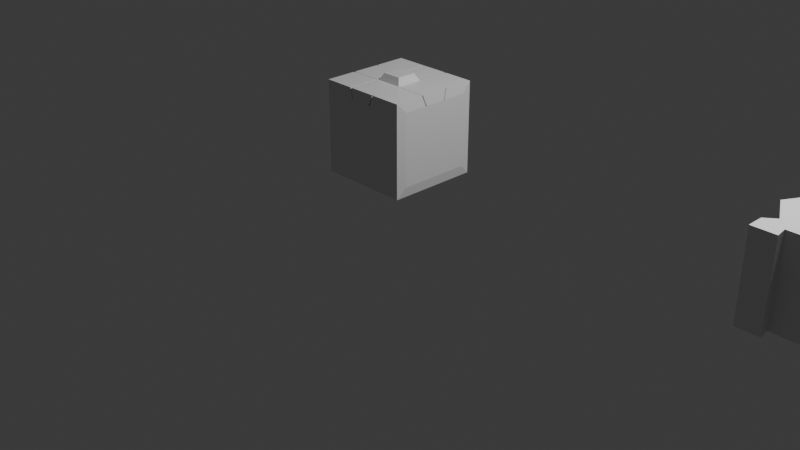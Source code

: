 # Source: Caixas.blend  (saved by Blender 4.2.66; exported with 4.5.12 LTS)
import bpy
from mathutils import Matrix  # noqa: F401  (used for matrix-valued properties, if any)

bpy.ops.wm.read_factory_settings(use_empty=True)
scene = bpy.context.scene
scene.name = 'Scene'

# ---- collections
col_collection = bpy.data.collections.new('Collection'); scene.collection.children.link(col_collection)

# ---- materials (node trees are filled in below, after node groups)
mat_material = bpy.data.materials.new('Material')
mat_material.alpha_threshold = 0.0
mat_material.use_transparent_shadow = False
mat_material.roughness = 0.5
mat_material.line_color = (0.0, 0.0, 0.0, 1.0)
mat_vidro = bpy.data.materials.new('Vidro')
mat_vidro.use_transparent_shadow = False
mat_brilhante = bpy.data.materials.new('Brilhante')
mat_brilhante.use_transparent_shadow = False
mat_azulbrilhante = bpy.data.materials.new('AzulBrilhante')
mat_azulbrilhante.use_transparent_shadow = False
mat_vermelhobrilhante = bpy.data.materials.new('VermelhoBrilhante')
mat_vermelhobrilhante.use_transparent_shadow = False

# ---- material node trees
mat_material.use_nodes = True; mat_material.node_tree.nodes.clear()
_N = mat_material.node_tree.nodes; _L = mat_material.node_tree.links
n0 = _N.new('ShaderNodeOutputMaterial'); n0.name = 'Material Output'; n0.location = (300, 300)
n1 = _N.new('ShaderNodeBsdfPrincipled'); n1.name = 'Principled BSDF'; n1.location = (10, 300)
n1.inputs[3].default_value = 1.45
_L.new(n1.outputs[0], n0.inputs[0])
n0.is_active_output = True
mat_vidro.use_nodes = True; mat_vidro.node_tree.nodes.clear()
_N = mat_vidro.node_tree.nodes; _L = mat_vidro.node_tree.links
n0 = _N.new('ShaderNodeBsdfPrincipled'); n0.name = 'Principled BSDF'; n0.location = (10, 300)
n0.inputs[3].default_value = 1.45
n1 = _N.new('ShaderNodeOutputMaterial'); n1.name = 'Material Output'; n1.location = (300, 300)
_L.new(n0.outputs[0], n1.inputs[0])
n1.is_active_output = True
mat_brilhante.use_nodes = True; mat_brilhante.node_tree.nodes.clear()
_N = mat_brilhante.node_tree.nodes; _L = mat_brilhante.node_tree.links
n0 = _N.new('ShaderNodeBsdfPrincipled'); n0.name = 'Principled BSDF'; n0.location = (10, 300)
n0.inputs[3].default_value = 1.45
n1 = _N.new('ShaderNodeOutputMaterial'); n1.name = 'Material Output'; n1.location = (300, 300)
_L.new(n0.outputs[0], n1.inputs[0])
n1.is_active_output = True
mat_azulbrilhante.use_nodes = True; mat_azulbrilhante.node_tree.nodes.clear()
_N = mat_azulbrilhante.node_tree.nodes; _L = mat_azulbrilhante.node_tree.links
n0 = _N.new('ShaderNodeBsdfPrincipled'); n0.name = 'Principled BSDF'; n0.location = (10, 300)
n0.inputs[3].default_value = 1.45
n1 = _N.new('ShaderNodeOutputMaterial'); n1.name = 'Material Output'; n1.location = (300, 300)
_L.new(n0.outputs[0], n1.inputs[0])
n1.is_active_output = True
mat_vermelhobrilhante.use_nodes = True; mat_vermelhobrilhante.node_tree.nodes.clear()
_N = mat_vermelhobrilhante.node_tree.nodes; _L = mat_vermelhobrilhante.node_tree.links
n0 = _N.new('ShaderNodeBsdfPrincipled'); n0.name = 'Principled BSDF'; n0.location = (10, 300)
n0.inputs[3].default_value = 1.45
n1 = _N.new('ShaderNodeOutputMaterial'); n1.name = 'Material Output'; n1.location = (300, 300)
_L.new(n0.outputs[0], n1.inputs[0])
n1.is_active_output = True

# ---- world
world_world = bpy.data.worlds.new('World'); scene.world = world_world
world_world.use_nodes = True; world_world.node_tree.nodes.clear()
_N = world_world.node_tree.nodes; _L = world_world.node_tree.links
n0 = _N.new('ShaderNodeOutputWorld'); n0.name = 'World Output'; n0.location = (300, 300)
n1 = _N.new('ShaderNodeBackground'); n1.name = 'Background'; n1.location = (10, 300)
n1.inputs[0].default_value = (0.05088, 0.05088, 0.05088, 1.0)
_L.new(n1.outputs[0], n0.inputs[0])
n0.is_active_output = True
world_world.color = (0.05088, 0.05088, 0.05088)
world_world.use_sun_shadow = False
world_world.sun_shadow_jitter_overblur = 0.0

# ---- cameras
cam_camera = bpy.data.cameras.new('Camera')
cam_camera.clip_end = 100.0
cam_camera.ortho_scale = 7.314

# ---- lights
light_light = bpy.data.lights.new('Light', 'POINT')
light_light.transmission_factor = 0.0
light_light.use_soft_falloff = False
light_light.energy = 1000.0
light_light.shadow_soft_size = 0.1
light_light.shadow_maximum_resolution = 0.006
light_light.use_absolute_resolution = True

# ---- meshes
me_caixafuturista = bpy.data.meshes.new('CaixaFuturista')
me_caixafuturista.from_pydata([(0.4763, 0.4763, 0.4763), (0.4763, 0.4763, -0.4763), (0.4763, -0.4763, 0.4763), (0.4763, -0.4763, -0.4763), (-0.4763, 0.4763, 0.4763), (-0.4763, 0.4763, -0.4763), (-0.4763, -0.4763, 0.4763), (-0.4763, -0.4763, -0.4763), (0.3739, -0.4907, -0.3739), (-0.3739, -0.4907, 0.3739), (-0.3739, -0.4907, -0.3739), (-0.4907, -0.3739, -0.3739), (-0.4907, -0.3739, 0.3739), (-0.4907, 0.3739, -0.3739), (0.4907, 0.3739, -0.3739), (0.4907, 0.3739, 0.3739), (0.4907, -0.3739, -0.3739), (-0.3739, 0.4907, -0.3739), (0.3739, 0.4907, -0.3739), (0.3741, -0.3717, -0.3739), (0.3744, -0.3712, 0.3739), (-0.3749, -0.3712, 0.3739), (-0.3739, -0.3717, -0.3739), (-0.3749, 0.3738, 0.3739), (-0.3739, 0.3738, -0.3739), (0.3741, 0.3738, -0.3739), (0.375, 0.3739, 0.3739), (0.3739, 0.3737, 0.3739), (-0.2624, -0.2675, -0.4291), (-0.2624, -0.2675, 0.3905), (-0.2624, 0.2586, -0.4291), (-0.2624, 0.2586, 0.3905), (0.2637, -0.2675, -0.4291), (0.2637, -0.2675, 0.3905), (0.2637, 0.2586, -0.4291), (0.2637, 0.2586, 0.3905), (-0.1371, -0.2996, -0.119), (-0.1371, -0.2996, 0.1333), (-0.1371, -0.2354, -0.119), (-0.1371, -0.2354, 0.1333), (0.1417, -0.2996, -0.119), (0.1417, -0.2996, 0.1333), (0.1417, -0.2354, -0.119), (0.1417, -0.2354, 0.1333), (0.3124, -0.1391, -0.119), (0.3124, -0.1391, 0.1333), (0.2482, -0.1391, -0.119), (0.2482, -0.1391, 0.1333), (0.3124, 0.1397, -0.119), (0.3124, 0.1397, 0.1333), (0.2482, 0.1397, -0.119), (0.2482, 0.1397, 0.1333), (-0.2391, -0.1391, -0.119), (-0.2391, -0.1391, 0.1333), (-0.3032, -0.1391, -0.119), (-0.3032, -0.1391, 0.1333), (-0.2391, 0.1397, -0.119), (-0.2391, 0.1397, 0.1333), (-0.3032, 0.1397, -0.119), (-0.3032, 0.1397, 0.1333), (-0.1371, 0.2326, -0.119), (-0.1371, 0.2326, 0.1333), (-0.1371, 0.2968, -0.119), (-0.1371, 0.2968, 0.1333), (0.1417, 0.2326, -0.119), (0.1417, 0.2326, 0.1333), (0.1417, 0.2968, -0.119), (0.1417, 0.2968, 0.1333), (0.3739, -0.4907, 0.3739), (-0.4907, 0.3739, 0.3739), (0.4907, -0.3739, 0.3739), (-0.3739, 0.4907, 0.3739), (0.3739, 0.4907, 0.3739), (0.4763, 0.1588, 0.4763), (0.4763, -0.1588, 0.4763), (-0.4763, -0.1588, 0.4763), (-0.4763, 0.1588, 0.4763), (-0.4907, 0.1246, 0.3739), (-0.4907, -0.1246, 0.3739), (0.4907, -0.1246, 0.3739), (0.4907, 0.1246, 0.3739), (0.3746, -0.1228, 0.3739), (0.3748, 0.1255, 0.3739), (-0.3749, 0.1255, 0.3739), (-0.3749, -0.1229, 0.3739), (0.1588, -0.4763, 0.4763), (-0.1588, -0.4763, 0.4763), (-0.1588, 0.4763, 0.4763), (0.1588, 0.4763, 0.4763), (-0.1246, -0.4907, 0.3739), (0.1246, -0.4907, 0.3739), (0.1246, 0.4907, 0.3739), (-0.1246, 0.4907, 0.3739), (-0.1251, -0.3712, 0.3739), (0.1247, -0.3712, 0.3739), (0.1243, 0.3737, 0.3739), (-0.1253, 0.3737, 0.3739), (-0.1251, -0.1228, 0.3739), (0.1248, -0.1228, 0.3739), (-0.125, 0.1255, 0.3739), (0.1249, 0.1255, 0.3739), (-0.1588, 0.1588, 0.4763), (0.1588, 0.1588, 0.4763), (-0.1588, -0.1588, 0.4763), (0.1588, -0.1588, 0.4763), (0.143, -0.4763, 0.4763), (0.143, 0.4763, 0.4763), (0.1123, -0.4907, 0.3739), (0.1123, 0.4907, 0.3739), (0.1123, -0.3712, 0.3739), (0.1119, 0.3737, 0.3739), (0.1124, -0.1228, 0.3739), (0.1125, 0.1255, 0.3739), (0.143, 0.1588, 0.4763), (0.143, -0.1588, 0.4763), (-0.1424, -0.4763, 0.4763), (-0.1118, 0.4907, 0.3739), (-0.1124, 0.3737, 0.3739), (-0.1424, 0.4763, 0.4763), (-0.1118, -0.4907, 0.3739), (-0.1122, -0.3712, 0.3739), (-0.1122, -0.1228, 0.3739), (-0.1121, 0.1255, 0.3739), (-0.1424, 0.1588, 0.4763), (-0.1424, -0.1588, 0.4763), (0.4763, 0.1427, 0.4763), (-0.4763, 0.1427, 0.4763), (-0.4907, 0.112, 0.3739), (0.4907, 0.112, 0.3739), (0.3748, 0.113, 0.3739), (-0.3749, 0.1129, 0.3739), (0.1588, 0.1427, 0.4763), (-0.1588, 0.1427, 0.4763), (-0.125, 0.1129, 0.3739), (0.1249, 0.1129, 0.3739), (0.1125, 0.1129, 0.3739), (0.137, 0.1367, 0.4763), (-0.1121, 0.1129, 0.3739), (-0.1363, 0.1367, 0.4763), (0.4763, -0.1419, 0.4763), (-0.4907, -0.1114, 0.3739), (-0.3749, -0.1097, 0.3739), (0.1588, -0.1419, 0.4763), (-0.1588, -0.1419, 0.4763), (-0.1251, -0.1097, 0.3739), (0.1248, -0.1097, 0.3739), (0.1124, -0.1097, 0.3739), (0.137, -0.1359, 0.4763), (-0.1122, -0.1097, 0.3739), (-0.1363, -0.1359, 0.4763), (-0.4763, -0.1419, 0.4763), (0.4907, -0.1114, 0.3739), (0.3746, -0.1096, 0.3739), (0.46, -0.1371, 0.4745), (0.46, -0.1533, 0.4745), (-0.46, 0.1378, 0.4745), (-0.46, 0.1533, 0.4745), (-0.4739, -0.1076, 0.3756), (-0.4739, -0.1204, 0.3756), (0.4739, 0.1082, 0.3756), (0.4739, 0.1204, 0.3756), (0.362, 0.1091, 0.3756), (0.362, 0.1212, 0.3756), (-0.3621, -0.1059, 0.3756), (-0.3621, -0.1186, 0.3756), (0.1205, -0.1186, 0.3756), (0.3618, -0.1186, 0.3756), (0.1206, 0.1212, 0.3756), (0.4739, -0.1204, 0.3756), (-0.3621, 0.1212, 0.3756), (-0.4739, 0.1204, 0.3756), (0.46, 0.1533, 0.4745), (-0.46, -0.1533, 0.4745), (0.1533, 0.1533, 0.4745), (0.1533, -0.1533, 0.4745), (-0.1375, -0.46, 0.4745), (-0.1533, -0.46, 0.4745), (0.1381, 0.46, 0.4745), (0.1533, 0.46, 0.4745), (0.1084, -0.4739, 0.3756), (0.1204, -0.4739, 0.3756), (-0.1079, 0.4739, 0.3756), (-0.1204, 0.4739, 0.3756), (0.1084, -0.3585, 0.3756), (0.1204, -0.3585, 0.3756), (-0.1086, 0.3609, 0.3756), (-0.121, 0.3609, 0.3756), (-0.1208, -0.1186, 0.3756), (0.1085, -0.1186, 0.3756), (-0.1207, 0.1212, 0.3756), (0.1087, 0.1212, 0.3756), (-0.1533, 0.1533, 0.4745), (0.1381, 0.1533, 0.4745), (-0.1533, -0.1533, 0.4745), (0.1381, -0.1533, 0.4745), (0.1533, -0.1371, 0.4745), (-0.1533, -0.1371, 0.4745), (-0.1533, 0.46, 0.4745), (-0.1208, -0.1059, 0.3756), (0.1205, -0.1059, 0.3756), (-0.1208, -0.3585, 0.3756), (0.12, 0.3609, 0.3756), (0.1204, 0.4739, 0.3756), (-0.1204, -0.4739, 0.3756), (0.1533, -0.46, 0.4745), (0.1381, -0.46, 0.4745), (0.1084, 0.4739, 0.3756), (0.1081, 0.3609, 0.3756), (-0.1083, -0.1186, 0.3756), (-0.1083, 0.1212, 0.3756), (-0.1375, 0.1533, 0.4745), (-0.1375, -0.1533, 0.4745), (0.1086, -0.1059, 0.3756), (0.1381, -0.1371, 0.4745), (-0.1375, 0.46, 0.4745), (-0.1079, -0.4739, 0.3756), (-0.1084, -0.3585, 0.3756), (-0.1083, -0.1059, 0.3756), (-0.1375, -0.1371, 0.4745), (0.46, 0.1378, 0.4745), (-0.4739, 0.1082, 0.3756), (-0.3621, 0.109, 0.3756), (0.1533, 0.1378, 0.4745), (-0.1533, 0.1378, 0.4745), (-0.1207, 0.109, 0.3756), (0.1206, 0.1091, 0.3756), (0.1087, 0.1091, 0.3756), (0.1381, 0.1378, 0.4745), (-0.1083, 0.109, 0.3756), (-0.1375, 0.1378, 0.4745), (-0.46, -0.1371, 0.4745), (0.4739, -0.1076, 0.3756), (0.3618, -0.1059, 0.3756), (-0.09968, 0.1001, 0.546), (0.1003, 0.1001, 0.546), (0.1003, -0.09934, 0.546), (-0.09968, -0.09934, 0.546)], [], [(103, 75, 6, 86), (5, 1, 3, 7), (2, 68, 8, 3), (85, 90, 68, 2), (7, 10, 9, 6), (3, 8, 10, 7), (6, 12, 11, 7), (75, 78, 12, 6), (5, 13, 69, 4), (7, 11, 13, 5), (0, 15, 14, 1), (73, 80, 15, 0), (3, 16, 70, 2), (1, 14, 16, 3), (4, 71, 17, 5), (87, 92, 71, 4), (1, 18, 72, 0), (5, 17, 18, 1), (68, 20, 19, 8), (90, 94, 20, 68), (10, 22, 21, 9), (8, 19, 22, 10), (12, 21, 22, 11), (78, 84, 21, 12), (13, 24, 23, 69), (11, 22, 24, 13), (15, 26, 25, 14), (80, 82, 26, 15), (19, 25, 24, 22), (14, 25, 19, 16), (71, 23, 24, 17), (92, 96, 23, 71), (18, 25, 27, 72), (17, 24, 25, 18), (16, 19, 20, 70), (100, 95, 27, 26, 82), (28, 29, 31, 30), (30, 31, 35, 34), (34, 35, 33, 32), (32, 33, 29, 28), (30, 34, 32, 28), (35, 31, 29, 33), (36, 37, 39, 38), (38, 39, 43, 42), (42, 43, 41, 40), (40, 41, 37, 36), (38, 42, 40, 36), (43, 39, 37, 41), (44, 45, 47, 46), (46, 47, 51, 50), (50, 51, 49, 48), (48, 49, 45, 44), (46, 50, 48, 44), (51, 47, 45, 49), (52, 53, 55, 54), (54, 55, 59, 58), (58, 59, 57, 56), (56, 57, 53, 52), (54, 58, 56, 52), (59, 55, 53, 57), (60, 61, 63, 62), (62, 63, 67, 66), (66, 67, 65, 64), (64, 65, 61, 60), (62, 66, 64, 60), (67, 63, 61, 65), (17, 71, 72, 18), (8, 68, 9, 10), (14, 15, 70, 16), (11, 12, 69, 13), (94, 98, 81, 20), (87, 101, 191, 197), (70, 20, 81, 79), (124, 114, 194, 211), (69, 23, 83, 77), (115, 124, 211, 175), (2, 70, 79, 74), (131, 125, 219, 222), (4, 69, 77, 76), (76, 77, 170, 156), (87, 4, 76, 101), (148, 146, 212, 217), (102, 88, 178, 173), (113, 123, 210, 192), (0, 88, 102, 73), (119, 115, 175, 215), (80, 73, 171, 160), (122, 112, 190, 209), (21, 84, 97, 93), (120, 119, 215, 216), (83, 23, 96, 99), (133, 130, 221, 224), (72, 27, 95, 91), (74, 79, 168, 154), (9, 21, 93, 89), (141, 144, 198, 163), (0, 72, 91, 88), (111, 121, 208, 188), (6, 9, 89, 86), (117, 122, 209, 185), (74, 104, 85, 2), (84, 78, 158, 164), (151, 139, 153, 231), (115, 119, 107, 105), (121, 120, 216, 208), (119, 120, 109, 107), (135, 137, 228, 226), (122, 117, 110, 112), (120, 121, 111, 109), (77, 83, 169, 170), (152, 151, 231, 232), (75, 103, 193, 172), (82, 80, 160, 162), (145, 152, 232, 199), (79, 81, 166, 168), (101, 76, 156, 191), (138, 136, 227, 229), (114, 124, 115, 105), (106, 108, 116, 118), (108, 110, 117, 116), (106, 118, 123, 113), (100, 82, 162, 167), (81, 98, 165, 166), (83, 99, 189, 169), (149, 138, 229, 218), (148, 137, 135, 146), (103, 86, 176, 193), (141, 130, 133, 144), (137, 148, 217, 228), (97, 84, 164, 187), (85, 104, 174, 204), (136, 147, 213, 227), (139, 151, 128, 125), (90, 85, 204, 180), (151, 152, 129, 128), (145, 134, 129, 152), (146, 135, 226, 212), (86, 89, 203, 176), (134, 145, 199, 225), (92, 87, 197, 182), (144, 133, 224, 198), (88, 91, 202, 178), (132, 143, 196, 223), (138, 149, 236, 233), (94, 90, 180, 184), (142, 131, 222, 195), (125, 131, 142, 139), (132, 126, 150, 143), (126, 127, 140, 150), (127, 130, 141, 140), (225, 167, 162, 161), (159, 161, 162, 160), (157, 163, 164, 158), (219, 159, 160, 171), (230, 157, 158, 172), (196, 230, 172, 193), (153, 195, 174, 154), (218, 196, 193, 211), (214, 197, 191, 210), (221, 169, 189, 224), (226, 190, 167, 225), (183, 188, 165, 184), (190, 207, 201, 167), (181, 185, 186, 182), (179, 183, 184, 180), (214, 181, 182, 197), (205, 179, 180, 204), (211, 193, 176, 175), (174, 194, 205, 204), (178, 202, 206, 177), (202, 201, 207, 206), (228, 209, 190, 226), (178, 177, 192, 173), (195, 213, 194, 174), (224, 189, 209, 228), (200, 187, 208, 216), (189, 186, 185, 209), (203, 200, 216, 215), (176, 203, 215, 175), (213, 218, 211, 194), (192, 210, 229, 227), (198, 224, 228, 217), (173, 192, 227, 222), (212, 226, 225, 199), (210, 191, 223, 229), (171, 173, 222, 219), (191, 156, 155, 223), (156, 170, 220, 155), (170, 169, 221, 220), (165, 199, 232, 166), (168, 166, 232, 231), (154, 168, 231, 153), (164, 163, 198, 187), (188, 212, 199, 165), (208, 217, 212, 188), (187, 198, 217, 208), (222, 227, 213, 195), (229, 223, 196, 218), (78, 75, 172, 158), (126, 132, 223, 155), (118, 116, 181, 214), (114, 105, 205, 194), (147, 149, 218, 213), (73, 102, 173, 171), (127, 126, 155, 220), (116, 117, 185, 181), (105, 107, 179, 205), (104, 74, 154, 174), (125, 128, 159, 219), (123, 118, 214, 210), (108, 106, 177, 206), (93, 97, 187, 200), (130, 127, 220, 221), (107, 109, 183, 179), (98, 94, 184, 165), (139, 142, 195, 153), (128, 129, 161, 159), (110, 108, 206, 207), (99, 96, 186, 189), (143, 150, 230, 196), (129, 134, 225, 161), (112, 110, 207, 190), (95, 100, 167, 201), (150, 140, 157, 230), (109, 111, 188, 183), (91, 95, 201, 202), (140, 141, 163, 157), (96, 92, 182, 186), (106, 113, 192, 177), (89, 93, 200, 203), (234, 233, 236, 235), (149, 147, 235, 236), (136, 138, 233, 234), (147, 136, 234, 235)])
me_caixafuturista.polygons.foreach_set('material_index', [0, 0, 0, 0, 0, 0, 0, 0, 0, 0, 0, 0, 0, 0, 0, 0, 0, 0, 0, 0, 0, 0, 0, 0, 0, 0, 0, 0, 0, 0, 0, 0, 0, 0, 0, 0, 2, 2, 2, 2, 0, 0, 0, 0, 0, 0, 0, 0, 0, 0, 0, 0, 0, 0, 0, 0, 0, 0, 0, 0, 0, 0, 0, 0, 0, 0, 1, 1, 1, 1, 0, 0, 0, 0, 0, 0, 0, 0, 0, 0, 0, 0, 0, 0, 0, 0, 0, 0, 0, 0, 0, 0, 0, 0, 0, 0, 0, 0, 0, 0, 0, 0, 0, 0, 0, 0, 0, 0, 0, 0, 0, 0, 0, 0, 0, 0, 0, 0, 0, 0, 0, 0, 0, 0, 0, 0, 0, 0, 0, 0, 0, 0, 0, 0, 0, 0, 0, 0, 0, 0, 0, 0, 0, 0, 0, 0, 0, 0, 0, 0, 0, 0, 0, 0, 0, 0, 0, 0, 0, 0, 0, 0, 0, 0, 0, 0, 0, 0, 0, 0, 0, 0, 0, 0, 0, 0, 0, 0, 0, 0, 0, 0, 0, 0, 0, 0, 0, 0, 0, 0, 0, 0, 0, 0, 0, 0, 0, 0, 0, 0, 0, 0, 0, 0, 0, 0, 0, 0, 0, 0, 0, 0, 0, 0, 0, 0, 0, 0, 0, 0, 0, 0, 0, 0, 0, 0, 0, 0, 0, 0, 0, 0, 0, 0])
_uv = me_caixafuturista.uv_layers.new(name='UVMap')
_uv.uv.foreach_set('vector', [0.7917, 0.6667, 0.875, 0.6667, 0.875, 0.75, 0.7917, 0.75, 0.125, 0.5, 0.375, 0.5, 0.375, 0.75, 0.125, 0.75, 0.625, 0.75, 0.625, 0.75, 0.375, 0.75, 0.375, 0.75, 0.625, 0.8333, 0.625, 0.8333, 0.625, 0.75, 0.625, 0.75, 0.375, 1.0, 0.375, 1.0, 0.625, 1.0, 0.625, 1.0, 0.375, 0.75, 0.375, 0.75, 0.375, 1.0, 0.375, 1.0, 0.625, 0.0, 0.625, 0.0, 0.375, 0.0, 0.375, 0.0, 0.625, 0.08333, 0.625, 0.08333, 0.625, 0.0, 0.625, 0.0, 0.375, 0.25, 0.375, 0.25, 0.625, 0.25, 0.625, 0.25, 0.375, 0.0, 0.375, 0.0, 0.375, 0.25, 0.375, 0.25, 0.625, 0.5, 0.625, 0.5, 0.375, 0.5, 0.375, 0.5, 0.625, 0.5833, 0.625, 0.5833, 0.625, 0.5, 0.625, 0.5, 0.375, 0.75, 0.375, 0.75, 0.625, 0.75, 0.625, 0.75, 0.375, 0.5, 0.375, 0.5, 0.375, 0.75, 0.375, 0.75, 0.625, 0.25, 0.625, 0.25, 0.375, 0.25, 0.375, 0.25, 0.625, 0.3333, 0.625, 0.3333, 0.625, 0.25, 0.625, 0.25, 0.375, 0.5, 0.375, 0.5, 0.625, 0.5, 0.625, 0.5, 0.375, 0.25, 0.375, 0.25, 0.375, 0.5, 0.375, 0.5, 0.625, 0.75, 0.625, 0.75, 0.375, 0.75, 0.375, 0.75, 0.625, 0.8333, 0.625, 0.8333, 0.625, 0.75, 0.625, 0.75, 0.375, 1.0, 0.375, 1.0, 0.625, 1.0, 0.625, 1.0, 0.375, 0.75, 0.375, 0.75, 0.375, 1.0, 0.375, 1.0, 0.625, 0.0, 0.625, 0.0, 0.375, 0.0, 0.375, 0.0, 0.625, 0.08333, 0.625, 0.08333, 0.625, 0.0, 0.625, 0.0, 0.375, 0.25, 0.375, 0.25, 0.625, 0.25, 0.625, 0.25, 0.375, 0.0, 0.375, 0.0, 0.375, 0.25, 0.375, 0.25, 0.625, 0.5, 0.625, 0.5, 0.375, 0.5, 0.375, 0.5, 0.625, 0.5833, 0.625, 0.5833, 0.625, 0.5, 0.625, 0.5, 0.375, 0.75, 0.375, 0.5, 0.375, 0.25, 0.375, 0.0, 0.375, 0.5, 0.375, 0.5, 0.375, 0.75, 0.375, 0.75, 0.625, 0.25, 0.625, 0.25, 0.375, 0.25, 0.375, 0.25, 0.625, 0.3333, 0.625, 0.3333, 0.625, 0.25, 0.625, 0.25, 0.375, 0.5, 0.375, 0.5, 0.625, 0.5, 0.625, 0.5, 0.375, 0.25, 0.375, 0.25, 0.375, 0.5, 0.375, 0.5, 0.375, 0.75, 0.375, 0.75, 0.625, 0.75, 0.625, 0.75, 0.625, 0.4444, 0.625, 0.4167, 0.625, 0.5, 0.625, 0.5, 0.625, 0.5833, 0.375, 0.0, 0.625, 0.0, 0.625, 0.25, 0.375, 0.25, 0.375, 0.25, 0.625, 0.25, 0.625, 0.5, 0.375, 0.5, 0.375, 0.5, 0.625, 0.5, 0.625, 0.75, 0.375, 0.75, 0.375, 0.75, 0.625, 0.75, 0.625, 1.0, 0.375, 1.0, 0.125, 0.5, 0.375, 0.5, 0.375, 0.75, 0.125, 0.75, 0.625, 0.5, 0.875, 0.5, 0.875, 0.75, 0.625, 0.75, 0.375, 0.0, 0.625, 0.0, 0.625, 0.25, 0.375, 0.25, 0.375, 0.25, 0.625, 0.25, 0.625, 0.5, 0.375, 0.5, 0.375, 0.5, 0.625, 0.5, 0.625, 0.75, 0.375, 0.75, 0.375, 0.75, 0.625, 0.75, 0.625, 1.0, 0.375, 1.0, 0.125, 0.5, 0.375, 0.5, 0.375, 0.75, 0.125, 0.75, 0.625, 0.5, 0.875, 0.5, 0.875, 0.75, 0.625, 0.75, 0.375, 0.0, 0.625, 0.0, 0.625, 0.25, 0.375, 0.25, 0.375, 0.25, 0.625, 0.25, 0.625, 0.5, 0.375, 0.5, 0.375, 0.5, 0.625, 0.5, 0.625, 0.75, 0.375, 0.75, 0.375, 0.75, 0.625, 0.75, 0.625, 1.0, 0.375, 1.0, 0.125, 0.5, 0.375, 0.5, 0.375, 0.75, 0.125, 0.75, 0.625, 0.5, 0.875, 0.5, 0.875, 0.75, 0.625, 0.75, 0.375, 0.0, 0.625, 0.0, 0.625, 0.25, 0.375, 0.25, 0.375, 0.25, 0.625, 0.25, 0.625, 0.5, 0.375, 0.5, 0.375, 0.5, 0.625, 0.5, 0.625, 0.75, 0.375, 0.75, 0.375, 0.75, 0.625, 0.75, 0.625, 1.0, 0.375, 1.0, 0.125, 0.5, 0.375, 0.5, 0.375, 0.75, 0.125, 0.75, 0.625, 0.5, 0.875, 0.5, 0.875, 0.75, 0.625, 0.75, 0.375, 0.0, 0.625, 0.0, 0.625, 0.25, 0.375, 0.25, 0.375, 0.25, 0.625, 0.25, 0.625, 0.5, 0.375, 0.5, 0.375, 0.5, 0.625, 0.5, 0.625, 0.75, 0.375, 0.75, 0.375, 0.75, 0.625, 0.75, 0.625, 1.0, 0.375, 1.0, 0.125, 0.5, 0.375, 0.5, 0.375, 0.75, 0.125, 0.75, 0.625, 0.5, 0.875, 0.5, 0.875, 0.75, 0.625, 0.75, 0.375, 0.25, 0.375, 0.25, 0.375, 0.5, 0.375, 0.5, 0.375, 0.75, 0.375, 0.75, 0.375, 1.0, 0.375, 1.0, 0.375, 0.5, 0.375, 0.5, 0.375, 0.75, 0.375, 0.75, 0.375, 0.0, 0.375, 0.0, 0.375, 0.25, 0.375, 0.25, 0.625, 0.5, 0.625, 0.4722, 0.625, 0.6667, 0.625, 0.75, 0.7917, 0.5, 0.7917, 0.5833, 0.7917, 0.5833, 0.7917, 0.5, 0.625, 0.75, 0.625, 0.75, 0.625, 0.6667, 0.625, 0.6667, 0.7874, 0.6667, 0.7125, 0.6667, 0.7125, 0.6667, 0.7874, 0.6667, 0.625, 0.25, 0.625, 0.25, 0.625, 0.1667, 0.625, 0.1667, 0.7874, 0.75, 0.7874, 0.6667, 0.7874, 0.6667, 0.7874, 0.75, 0.625, 0.75, 0.625, 0.75, 0.625, 0.6667, 0.625, 0.6667, 0.7083, 0.5876, 0.625, 0.5876, 0.625, 0.5876, 0.7083, 0.5876, 0.625, 0.25, 0.625, 0.25, 0.625, 0.1667, 0.625, 0.1667, 0.625, 0.1667, 0.625, 0.1667, 0.625, 0.1667, 0.625, 0.1667, 0.7917, 0.5, 0.875, 0.5, 0.875, 0.5833, 0.7917, 0.5833, 0.625, 0.2891, 0.625, 0.4613, 0.625, 0.4613, 0.625, 0.2891, 0.7083, 0.5833, 0.7083, 0.5, 0.7083, 0.5, 0.7083, 0.5833, 0.7125, 0.5833, 0.7874, 0.5833, 0.7874, 0.5833, 0.7125, 0.5833, 0.625, 0.5, 0.7083, 0.5, 0.7083, 0.5833, 0.625, 0.5833, 0.625, 0.9124, 0.625, 0.9124, 0.625, 0.9124, 0.625, 0.9124, 0.625, 0.5833, 0.625, 0.5833, 0.625, 0.5833, 0.625, 0.5833, 0.625, 0.3127, 0.625, 0.4376, 0.625, 0.4376, 0.625, 0.3127, 0.625, 0.0, 0.625, 0.08333, 0.625, 0.2778, 0.625, 0.25, 0.625, 0.9124, 0.625, 0.9124, 0.625, 0.9124, 0.625, 0.9124, 0.625, 0.1667, 0.625, 0.25, 0.625, 0.3333, 0.625, 0.3056, 0.625, 0.3041, 0.625, 0.1624, 0.625, 0.1624, 0.625, 0.3041, 0.625, 0.5, 0.625, 0.5, 0.625, 0.4167, 0.625, 0.4167, 0.625, 0.6667, 0.625, 0.6667, 0.625, 0.6667, 0.625, 0.6667, 0.625, 1.0, 0.625, 1.0, 0.625, 0.9167, 0.625, 0.9167, 0.625, 0.08775, 0.625, 0.2793, 0.625, 0.2793, 0.625, 0.08775, 0.625, 0.5, 0.625, 0.5, 0.625, 0.4167, 0.625, 0.4167, 0.625, 0.4626, 0.625, 0.2878, 0.625, 0.2878, 0.625, 0.4626, 0.625, 1.0, 0.625, 1.0, 0.625, 0.9167, 0.625, 0.9167, 0.625, 0.3376, 0.625, 0.3127, 0.625, 0.3127, 0.625, 0.3376, 0.625, 0.6667, 0.7083, 0.6667, 0.7083, 0.75, 0.625, 0.75, 0.625, 0.08333, 0.625, 0.08333, 0.625, 0.08333, 0.625, 0.08333, 0.625, 0.6622, 0.625, 0.6622, 0.625, 0.6622, 0.625, 0.6622, 0.625, 0.9124, 0.625, 0.9124, 0.625, 0.8375, 0.625, 0.8375, 0.625, 0.2878, 0.625, 0.2629, 0.625, 0.2629, 0.625, 0.2878, 0.625, 0.9124, 0.625, 0.9124, 0.625, 0.8375, 0.625, 0.8375, 0.625, 0.4388, 0.625, 0.3115, 0.625, 0.3115, 0.625, 0.4388, 0.625, 0.3127, 0.625, 0.3376, 0.625, 0.4125, 0.625, 0.4376, 0.625, 0.2629, 0.625, 0.2878, 0.625, 0.4626, 0.625, 0.4876, 0.625, 0.1667, 0.625, 0.1667, 0.625, 0.1667, 0.625, 0.1667, 0.625, 0.6622, 0.625, 0.6622, 0.625, 0.6622, 0.625, 0.6622, 0.875, 0.6667, 0.7917, 0.6667, 0.7917, 0.6667, 0.875, 0.6667, 0.625, 0.5833, 0.625, 0.5833, 0.625, 0.5833, 0.625, 0.5833, 0.625, 0.4707, 0.625, 0.6622, 0.625, 0.6622, 0.625, 0.4707, 0.625, 0.6667, 0.625, 0.6667, 0.625, 0.6667, 0.625, 0.6667, 0.7917, 0.5833, 0.875, 0.5833, 0.875, 0.5833, 0.7917, 0.5833, 0.7874, 0.5876, 0.7125, 0.5876, 0.7125, 0.5876, 0.7874, 0.5876, 0.7125, 0.6667, 0.7874, 0.6667, 0.7874, 0.75, 0.7125, 0.75, 0.625, 0.4125, 0.625, 0.4125, 0.625, 0.3376, 0.625, 0.3376, 0.625, 0.4125, 0.625, 0.4125, 0.625, 0.3376, 0.625, 0.3376, 0.7125, 0.5, 0.7874, 0.5, 0.7874, 0.5833, 0.7125, 0.5833, 0.625, 0.4444, 0.625, 0.5833, 0.625, 0.5833, 0.625, 0.4444, 0.625, 0.6667, 0.625, 0.4722, 0.625, 0.4722, 0.625, 0.6667, 0.625, 0.1667, 0.625, 0.3056, 0.625, 0.3056, 0.625, 0.1667, 0.7874, 0.6622, 0.7874, 0.5876, 0.7874, 0.5876, 0.7874, 0.6622, 0.625, 0.2891, 0.625, 0.3115, 0.625, 0.4388, 0.625, 0.4613, 0.7917, 0.6667, 0.7917, 0.75, 0.7917, 0.75, 0.7917, 0.6667, 0.625, 0.08775, 0.625, 0.1624, 0.625, 0.3041, 0.625, 0.2793, 0.625, 0.3115, 0.625, 0.2891, 0.625, 0.2891, 0.625, 0.3115, 0.625, 0.2778, 0.625, 0.08333, 0.625, 0.08333, 0.625, 0.2778, 0.7083, 0.75, 0.7083, 0.6667, 0.7083, 0.6667, 0.7083, 0.75, 0.7125, 0.5876, 0.7125, 0.6622, 0.7125, 0.6622, 0.7125, 0.5876, 0.625, 0.6622, 0.625, 0.6622, 0.625, 0.5876, 0.625, 0.5876, 0.625, 0.8333, 0.625, 0.8333, 0.625, 0.8333, 0.625, 0.8333, 0.625, 0.6622, 0.625, 0.6622, 0.625, 0.5876, 0.625, 0.5876, 0.625, 0.4707, 0.625, 0.4459, 0.625, 0.5876, 0.625, 0.6622, 0.625, 0.4613, 0.625, 0.4388, 0.625, 0.4388, 0.625, 0.4613, 0.625, 0.9167, 0.625, 0.9167, 0.625, 0.9167, 0.625, 0.9167, 0.625, 0.4459, 0.625, 0.4707, 0.625, 0.4707, 0.625, 0.4459, 0.625, 0.3333, 0.625, 0.3333, 0.625, 0.3333, 0.625, 0.3333, 0.625, 0.2793, 0.625, 0.3041, 0.625, 0.3041, 0.625, 0.2793, 0.625, 0.4167, 0.625, 0.4167, 0.625, 0.4167, 0.625, 0.4167, 0.7917, 0.5876, 0.7917, 0.6622, 0.7917, 0.6622, 0.7917, 0.5876, 0.7874, 0.5876, 0.7874, 0.6622, 0.7874, 0.6622, 0.7874, 0.5876, 0.625, 0.8333, 0.625, 0.8333, 0.625, 0.8333, 0.625, 0.8333, 0.7083, 0.6622, 0.7083, 0.5876, 0.7083, 0.5876, 0.7083, 0.6622, 0.625, 0.5876, 0.7083, 0.5876, 0.7083, 0.6622, 0.625, 0.6622, 0.7917, 0.5876, 0.875, 0.5876, 0.875, 0.6622, 0.7917, 0.6622, 0.625, 0.1624, 0.625, 0.1624, 0.625, 0.08775, 0.625, 0.08775, 0.625, 0.1624, 0.625, 0.1624, 0.625, 0.08775, 0.625, 0.08775, 0.625, 0.4459, 0.625, 0.4444, 0.625, 0.5833, 0.625, 0.5876, 0.625, 0.5876, 0.625, 0.5876, 0.625, 0.5833, 0.625, 0.5833, 0.625, 0.08775, 0.625, 0.08775, 0.625, 0.08333, 0.625, 0.08333, 0.625, 0.5876, 0.625, 0.5876, 0.625, 0.5833, 0.625, 0.5833, 0.625, 0.08775, 0.625, 0.08775, 0.625, 0.08333, 0.625, 0.08333, 0.7917, 0.6622, 0.875, 0.6622, 0.875, 0.6667, 0.7917, 0.6667, 0.625, 0.6622, 0.7083, 0.6622, 0.7083, 0.6667, 0.625, 0.6667, 0.7874, 0.6622, 0.7917, 0.6622, 0.7917, 0.6667, 0.7874, 0.6667, 0.7874, 0.5, 0.7917, 0.5, 0.7917, 0.5833, 0.7874, 0.5833, 0.625, 0.1624, 0.625, 0.1667, 0.625, 0.3056, 0.625, 0.3041, 0.625, 0.4388, 0.625, 0.4376, 0.625, 0.4444, 0.625, 0.4459, 0.625, 0.4876, 0.625, 0.4626, 0.625, 0.4722, 0.625, 0.5, 0.625, 0.4376, 0.625, 0.4125, 0.625, 0.4167, 0.625, 0.4444, 0.625, 0.3376, 0.625, 0.3376, 0.625, 0.3333, 0.625, 0.3333, 0.625, 0.8375, 0.625, 0.8375, 0.625, 0.8333, 0.625, 0.8333, 0.625, 0.3376, 0.625, 0.3376, 0.625, 0.3333, 0.625, 0.3333, 0.625, 0.8375, 0.625, 0.8375, 0.625, 0.8333, 0.625, 0.8333, 0.7874, 0.6667, 0.7917, 0.6667, 0.7917, 0.75, 0.7874, 0.75, 0.7083, 0.6667, 0.7125, 0.6667, 0.7125, 0.75, 0.7083, 0.75, 0.625, 0.4167, 0.625, 0.4167, 0.625, 0.4125, 0.625, 0.4125, 0.625, 0.4167, 0.625, 0.4167, 0.625, 0.4125, 0.625, 0.4125, 0.625, 0.3115, 0.625, 0.3127, 0.625, 0.4376, 0.625, 0.4388, 0.7083, 0.5, 0.7125, 0.5, 0.7125, 0.5833, 0.7083, 0.5833, 0.7083, 0.6622, 0.7125, 0.6622, 0.7125, 0.6667, 0.7083, 0.6667, 0.625, 0.3041, 0.625, 0.3056, 0.625, 0.3127, 0.625, 0.3115, 0.625, 0.25, 0.625, 0.2778, 0.625, 0.2878, 0.625, 0.2629, 0.625, 0.3056, 0.625, 0.3333, 0.625, 0.3376, 0.625, 0.3127, 0.625, 0.9167, 0.625, 0.9167, 0.625, 0.9124, 0.625, 0.9124, 0.625, 0.9167, 0.625, 0.9167, 0.625, 0.9124, 0.625, 0.9124, 0.7125, 0.6622, 0.7874, 0.6622, 0.7874, 0.6667, 0.7125, 0.6667, 0.7125, 0.5833, 0.7874, 0.5833, 0.7874, 0.5876, 0.7125, 0.5876, 0.625, 0.2793, 0.625, 0.3041, 0.625, 0.3115, 0.625, 0.2891, 0.7083, 0.5833, 0.7125, 0.5833, 0.7125, 0.5876, 0.7083, 0.5876, 0.625, 0.4613, 0.625, 0.4388, 0.625, 0.4459, 0.625, 0.4707, 0.7874, 0.5833, 0.7917, 0.5833, 0.7917, 0.5876, 0.7874, 0.5876, 0.625, 0.5833, 0.7083, 0.5833, 0.7083, 0.5876, 0.625, 0.5876, 0.7917, 0.5833, 0.875, 0.5833, 0.875, 0.5876, 0.7917, 0.5876, 0.625, 0.1667, 0.625, 0.1667, 0.625, 0.1624, 0.625, 0.1624, 0.625, 0.1667, 0.625, 0.1667, 0.625, 0.1624, 0.625, 0.1624, 0.625, 0.4722, 0.625, 0.4707, 0.625, 0.6622, 0.625, 0.6667, 0.625, 0.6667, 0.625, 0.6667, 0.625, 0.6622, 0.625, 0.6622, 0.625, 0.6667, 0.625, 0.6667, 0.625, 0.6622, 0.625, 0.6622, 0.625, 0.08333, 0.625, 0.08775, 0.625, 0.2793, 0.625, 0.2778, 0.625, 0.4626, 0.625, 0.4613, 0.625, 0.4707, 0.625, 0.4722, 0.625, 0.2878, 0.625, 0.2891, 0.625, 0.4613, 0.625, 0.4626, 0.625, 0.2778, 0.625, 0.2793, 0.625, 0.2891, 0.625, 0.2878, 0.7083, 0.5876, 0.7125, 0.5876, 0.7125, 0.6622, 0.7083, 0.6622, 0.7874, 0.5876, 0.7917, 0.5876, 0.7917, 0.6622, 0.7874, 0.6622, 0.625, 0.08333, 0.625, 0.08333, 0.625, 0.08333, 0.625, 0.08333, 0.875, 0.5876, 0.7917, 0.5876, 0.7917, 0.5876, 0.875, 0.5876, 0.625, 0.3376, 0.625, 0.3376, 0.625, 0.3376, 0.625, 0.3376, 0.7125, 0.6667, 0.7125, 0.75, 0.7125, 0.75, 0.7125, 0.6667, 0.7125, 0.6622, 0.7874, 0.6622, 0.7874, 0.6622, 0.7125, 0.6622, 0.625, 0.5833, 0.7083, 0.5833, 0.7083, 0.5833, 0.625, 0.5833, 0.625, 0.1624, 0.625, 0.1624, 0.625, 0.1624, 0.625, 0.1624, 0.625, 0.3376, 0.625, 0.3376, 0.625, 0.3376, 0.625, 0.3376, 0.625, 0.8375, 0.625, 0.8375, 0.625, 0.8375, 0.625, 0.8375, 0.7083, 0.6667, 0.625, 0.6667, 0.625, 0.6667, 0.7083, 0.6667, 0.625, 0.5876, 0.625, 0.5876, 0.625, 0.5876, 0.625, 0.5876, 0.7874, 0.5833, 0.7874, 0.5, 0.7874, 0.5, 0.7874, 0.5833, 0.625, 0.4125, 0.625, 0.4125, 0.625, 0.4125, 0.625, 0.4125, 0.625, 0.25, 0.625, 0.2778, 0.625, 0.2778, 0.625, 0.25, 0.625, 0.1624, 0.625, 0.1624, 0.625, 0.1624, 0.625, 0.1624, 0.625, 0.8375, 0.625, 0.8375, 0.625, 0.8375, 0.625, 0.8375, 0.625, 0.4722, 0.625, 0.5, 0.625, 0.5, 0.625, 0.4722, 0.625, 0.6622, 0.7083, 0.6622, 0.7083, 0.6622, 0.625, 0.6622, 0.625, 0.5876, 0.625, 0.5876, 0.625, 0.5876, 0.625, 0.5876, 0.625, 0.4125, 0.625, 0.4125, 0.625, 0.4125, 0.625, 0.4125, 0.625, 0.3056, 0.625, 0.3333, 0.625, 0.3333, 0.625, 0.3056, 0.7917, 0.6622, 0.875, 0.6622, 0.875, 0.6622, 0.7917, 0.6622, 0.625, 0.5876, 0.625, 0.4459, 0.625, 0.4459, 0.625, 0.5876, 0.625, 0.4376, 0.625, 0.4125, 0.625, 0.4125, 0.625, 0.4376, 0.625, 0.4167, 0.625, 0.4444, 0.625, 0.4444, 0.625, 0.4167, 0.625, 0.08775, 0.625, 0.08775, 0.625, 0.08775, 0.625, 0.08775, 0.625, 0.4876, 0.625, 0.4626, 0.625, 0.4626, 0.625, 0.4876, 0.625, 0.4167, 0.625, 0.4167, 0.625, 0.4167, 0.625, 0.4167, 0.625, 0.08775, 0.625, 0.08775, 0.625, 0.08775, 0.625, 0.08775, 0.625, 0.3333, 0.625, 0.3333, 0.625, 0.3333, 0.625, 0.3333, 0.7125, 0.5, 0.7125, 0.5833, 0.7125, 0.5833, 0.7125, 0.5, 0.625, 0.9167, 0.625, 0.9167, 0.625, 0.9167, 0.625, 0.9167, 0.7125, 0.5876, 0.7874, 0.5876, 0.7874, 0.6622, 0.7125, 0.6622, 0.7874, 0.6622, 0.7125, 0.6622, 0.7125, 0.6622, 0.7874, 0.6622, 0.7125, 0.5876, 0.7874, 0.5876, 0.7874, 0.5876, 0.7125, 0.5876, 0.7125, 0.6622, 0.7125, 0.5876, 0.7125, 0.5876, 0.7125, 0.6622])
me_caixafuturista.materials.append(mat_material)
me_caixafuturista.materials.append(mat_vidro)
me_caixafuturista.materials.append(mat_brilhante)
me_caixafuturista.materials.append(None)
me_caixafuturista.use_mirror_vertex_groups = False
me_caixafuturista.update()
me_bau = bpy.data.meshes.new('Bau')
me_bau.from_pydata([(0.8158, -0.417, 0.417), (0.8158, 0.417, -0.417), (0.8158, -0.417, -0.417), (0.8158, 0.417, 0.417), (0.9277, -0.417, -0.417), (0.9277, -0.417, 0.417), (0.9277, 0.417, -0.417), (0.9277, 0.417, 0.417), (0.0, 0.417, -0.417), (0.0, 0.417, 0.417), (0.0, -0.417, -0.417), (0.0, -0.417, 0.417), (0.8158, 0.2905, -0.417), (0.8158, -0.2905, -0.417), (0.8158, 0.2905, 0.417), (0.8158, -0.2905, 0.417), (0.9277, -0.2905, -0.417), (0.9277, 0.2905, -0.417), (0.9277, 0.2905, 0.417), (0.9277, -0.2905, 0.417), (0.0, 0.2905, 0.417), (0.0, -0.2905, 0.417), (0.0, 0.2905, -0.417), (0.0, -0.2905, -0.417), (0.9753, 0.0, -0.417), (0.9753, 0.0, 0.417), (1.087, 0.0, -0.417), (1.087, 0.0, 0.417), (0.0, 0.0, -0.417), (0.8, 0.534, 0.417), (0.8, 0.534, -0.417), (0.8, -0.534, 0.417), (0.8, -0.534, -0.417), (1.028, -0.534, 0.417), (1.028, 0.534, 0.417), (1.028, 0.534, -0.417), (1.028, 0.3721, -0.417), (1.028, -0.3721, 0.417), (1.028, -0.534, -0.417), (1.028, -0.3721, -0.417), (1.028, 0.3721, 0.417), (0.2251, -0.417, 0.1278), (0.2251, -0.417, -0.1278), (0.0, -0.417, -0.1278), (0.0, -0.417, 0.1799), (0.4079, 0.417, -0.417), (0.4079, -0.417, -0.417), (0.4079, 0.417, 0.417), (0.4079, -0.417, 0.417), (0.4079, 0.2905, 0.417), (0.4079, -0.2905, 0.417), (0.4079, 0.2905, -0.417), (0.4079, -0.2905, -0.417), (0.4876, 0.0, -0.417), (0.1125, -0.417, -0.1278), (0.1125, -0.417, 0.1772), (0.2251, -0.3665, 0.1278), (0.2251, -0.3665, -0.1278), (0.1125, -0.3665, -0.1278), (0.1125, -0.3665, 0.1772), (0.0, -0.3665, 0.1799), (0.0, -0.3665, -0.1278), (0.177, -0.3665, 0.08431), (0.177, -0.3665, -0.06205), (0.1125, -0.3665, -0.06205), (0.1125, -0.3665, 0.1126), (0.0, -0.3665, 0.1141), (0.0, -0.3665, -0.06205), (0.1642, -0.3896, 0.07585), (0.1642, -0.3896, -0.04926), (0.1091, -0.3896, -0.04926), (0.1091, -0.3896, 0.1), (0.0, -0.3896, 0.1014), (0.0, -0.3896, -0.04926), (0.5204, -0.417, 0.2724), (0.5204, -0.417, -0.2724), (0.4606, -0.2905, 0.417), (0.5692, -0.417, 0.417), (0.5534, -0.417, -0.3001), (0.5534, -0.417, 0.3001), (0.6519, -0.2905, 0.417), (0.6082, 0.0, 0.417), (0.6452, 0.0, 0.417), (0.4606, 0.2905, 0.417), (0.6519, 0.2905, 0.417), (0.6228, -0.417, 0.417), (0.5098, 0.417, -0.417), (0.5487, 0.417, -0.417), (0.6058, 0.417, 0.417), (0.6519, 0.417, 0.417), (0.5113, 0.2905, -0.417), (0.5148, 0.0, -0.417), (0.5182, -0.2905, -0.417), (0.5197, -0.417, -0.417), (0.5608, 0.2905, -0.417), (0.5502, 0.0, -0.417), (0.5527, -0.2905, -0.417), (0.5584, -0.417, -0.417), (0.5551, -0.3914, 0.2817), (0.5241, -0.3914, 0.2557), (0.5551, -0.3914, -0.2817), (0.5241, -0.3914, -0.2557), (0.6203, -0.3914, 0.3914), (0.5699, -0.3914, 0.3914), (0.6099, -0.2727, 0.3914), (0.6476, -0.2727, 0.3914), (0.6065, 0.0, 0.3914), (0.6412, 0.0, 0.3914), (0.6099, 0.2727, 0.3914), (0.6476, 0.2727, 0.3914), (0.5507, 0.3914, -0.3914), (0.5142, 0.3914, -0.3914), (0.6043, 0.3914, 0.3914), (0.6476, 0.3914, 0.3914), (0.562, 0.2727, -0.3914), (0.5156, 0.2727, -0.3914), (0.552, 0.0, -0.3914), (0.5188, 0.0, -0.3914), (0.5544, -0.2727, -0.3914), (0.5221, -0.2727, -0.3914), (0.5235, -0.3914, -0.3914), (0.5598, -0.3914, -0.3914), (0.0, -0.4449, 0.2935), (0.0, -0.4449, 0.3485), (0.0, -0.3877, 0.2935), (0.0, -0.3877, 0.3485), (0.3559, -0.4449, 0.1953), (0.3212, -0.4441, 0.2901), (0.3559, -0.3877, 0.1953), (0.3212, -0.387, 0.2901), (0.2764, -0.3877, 0.2935), (0.2764, -0.3877, 0.3485), (0.2764, -0.4449, 0.2935), (0.2764, -0.4449, 0.3485), (0.3559, -0.4449, -0.2894), (0.3559, -0.3877, -0.2894), (0.2764, -0.4449, -0.2894), (0.2764, -0.3877, -0.2894), (0.3559, -0.4449, -0.2409), (0.3559, -0.3877, -0.2409), (0.2764, -0.3877, -0.231), (0.2764, -0.4449, -0.231), (0.0, -0.3877, -0.2894), (0.0, -0.4449, -0.2894), (0.0, -0.4449, -0.231), (0.0, -0.3877, -0.231), (0.0, -0.2905, 0.5039), (0.0, 0.2905, 0.5039), (0.4079, 0.2905, 0.5039), (0.4079, -0.2905, 0.5039), (0.4606, -0.2905, 0.5039), (0.6082, 0.0, 0.5039), (0.4606, 0.2905, 0.5039), (0.0, 0.0, 0.5753), (0.0, -0.2905, 0.5753), (0.0, 0.2905, 0.5753), (0.3539, 0.2905, 0.5753), (0.3539, -0.2905, 0.5753), (0.3921, 0.0, 0.5753), (0.3792, -0.2905, 0.5753), (0.45, 0.0, 0.5753), (0.3792, 0.2905, 0.5753)], [], [(7, 3, 14, 18), (18, 17, 36, 40), (7, 18, 40, 34), (87, 89, 3, 1), (13, 16, 4, 2), (96, 13, 2, 97), (50, 21, 11, 48), (19, 15, 0, 5), (97, 2, 78), (3, 7, 34, 29), (27, 25, 15, 19), (47, 9, 20, 49), (76, 81, 151, 150), (87, 1, 12, 94), (95, 24, 13, 96), (1, 6, 17, 12), (24, 26, 16, 13), (19, 5, 33, 37), (26, 27, 19, 16), (17, 18, 27, 26), (12, 17, 26, 24), (94, 12, 24, 95), (49, 20, 147, 148), (18, 14, 25, 27), (30, 29, 34, 35), (39, 37, 33, 38), (38, 33, 31, 32), (35, 34, 40, 36), (0, 2, 32, 31), (2, 4, 38, 32), (1, 3, 29, 30), (16, 19, 37, 39), (17, 6, 35, 36), (4, 16, 39, 38), (5, 0, 31, 33), (6, 1, 30, 35), (54, 42, 57, 58), (75, 74, 41), (48, 11, 44, 55), (77, 48, 55), (41, 55, 59, 56), (81, 83, 152, 151), (22, 51, 53, 28), (28, 53, 52, 23), (8, 45, 51, 22), (83, 49, 148, 152), (88, 47, 49, 83), (10, 46, 54, 43), (76, 50, 48, 77), (23, 52, 46, 10), (8, 9, 47, 45), (58, 57, 63, 64), (56, 59, 65, 62), (43, 54, 58, 61), (55, 44, 60, 59), (42, 41, 56, 57), (64, 63, 69, 70), (62, 65, 71, 68), (61, 58, 64, 67), (59, 60, 66, 65), (57, 56, 62, 63), (70, 71, 72, 73), (69, 68, 71, 70), (67, 64, 70, 73), (65, 66, 72, 71), (63, 62, 68, 69), (74, 75, 101, 99), (84, 89, 113, 109), (87, 94, 114, 110), (82, 84, 109, 107), (75, 93, 120, 101), (45, 47, 88, 86), (89, 87, 110, 113), (94, 95, 116, 114), (3, 89, 84, 14), (14, 84, 82, 25), (25, 82, 80, 15), (15, 80, 85, 0), (0, 85, 79), (2, 0, 79, 78), (52, 92, 93, 46), (53, 91, 92, 52), (51, 90, 91, 53), (45, 86, 90, 51), (93, 75, 42, 54), (83, 81, 106, 108), (90, 86, 111, 115), (95, 96, 118, 116), (78, 79, 98, 100), (81, 76, 104, 106), (100, 98, 99, 101), (105, 104, 103, 102), (102, 103, 99, 98), (107, 106, 104, 105), (109, 108, 106, 107), (113, 112, 108, 109), (111, 112, 113, 110), (119, 118, 121, 120), (117, 116, 118, 119), (115, 114, 116, 117), (111, 110, 114, 115), (120, 121, 100, 101), (97, 78, 100, 121), (80, 82, 107, 105), (93, 92, 119, 120), (85, 80, 105, 102), (76, 77, 103, 104), (86, 88, 112, 111), (92, 91, 117, 119), (79, 85, 102, 98), (96, 97, 121, 118), (77, 74, 99, 103), (88, 83, 108, 112), (91, 90, 115, 117), (122, 123, 125, 124), (130, 131, 129, 128), (128, 129, 127, 126), (132, 133, 123, 122), (139, 138, 134, 135), (131, 125, 123, 133), (129, 131, 133, 127), (124, 130, 132, 122), (126, 127, 133, 132), (124, 125, 131, 130), (137, 135, 134, 136), (140, 139, 135, 137), (138, 141, 136, 134), (136, 141, 144, 143), (132, 130, 140, 141), (126, 132, 141, 138), (130, 128, 139, 140), (128, 126, 138, 139), (144, 145, 142, 143), (137, 136, 143, 142), (141, 140, 145, 144), (140, 137, 142, 145), (150, 151, 160, 159), (146, 149, 157, 154), (149, 150, 159, 157), (152, 148, 156, 161), (50, 76, 150, 149), (21, 50, 149, 146), (158, 153, 154, 157), (156, 155, 153, 158), (160, 161, 156, 158), (159, 160, 158, 157), (148, 147, 155, 156), (151, 152, 161, 160), (42, 75, 41), (46, 93, 54), (74, 77, 55, 41)])
me_bau.polygons.foreach_set('material_index', [2, 2, 2, 2, 2, 2, 2, 2, 2, 2, 2, 2, 2, 2, 2, 2, 2, 2, 2, 2, 2, 2, 2, 2, 2, 2, 2, 2, 2, 2, 2, 2, 2, 2, 2, 2, 2, 2, 2, 2, 2, 2, 2, 2, 2, 2, 2, 2, 2, 2, 2, 2, 2, 2, 2, 2, 1, 1, 2, 2, 2, 1, 1, 1, 1, 1, 2, 2, 2, 2, 2, 2, 2, 2, 2, 2, 2, 2, 2, 2, 2, 2, 2, 2, 2, 2, 2, 2, 2, 2, 0, 0, 0, 0, 0, 0, 0, 0, 0, 0, 0, 0, 2, 2, 2, 2, 2, 2, 2, 2, 2, 2, 2, 2, 0, 0, 0, 0, 0, 0, 0, 0, 0, 0, 0, 0, 0, 0, 0, 0, 0, 0, 0, 0, 0, 0, 2, 2, 2, 2, 2, 2, 2, 2, 2, 2, 2, 2, 2, 2, 2])
_uv = me_bau.uv_layers.new(name='UVMap')
_uv.uv.foreach_set('vector', [0.625, 0.5, 0.636, 0.5, 0.636, 0.5833, 0.625, 0.5833, 0.625, 0.5833, 0.375, 0.5833, 0.375, 0.5833, 0.625, 0.5833, 0.625, 0.5, 0.625, 0.5833, 0.625, 0.5833, 0.625, 0.5, 0.375, 0.4747, 0.625, 0.4747, 0.625, 0.489, 0.375, 0.489, 0.364, 0.6667, 0.375, 0.6667, 0.375, 0.75, 0.364, 0.75, 0.3303, 0.6667, 0.364, 0.6667, 0.364, 0.75, 0.3318, 0.75, 0.693, 0.6667, 0.75, 0.6667, 0.75, 0.75, 0.693, 0.75, 0.625, 0.6667, 0.636, 0.6667, 0.636, 0.75, 0.625, 0.75, 0.3318, 0.75, 0.364, 0.75, 0.364, 0.75, 0.636, 0.5, 0.625, 0.5, 0.625, 0.5, 0.636, 0.5, 0.625, 0.625, 0.636, 0.625, 0.636, 0.6667, 0.625, 0.6667, 0.693, 0.5, 0.75, 0.5, 0.75, 0.5833, 0.693, 0.5833, 0.6645, 0.6667, 0.6645, 0.625, 0.6645, 0.625, 0.6645, 0.6667, 0.3497, 0.5, 0.364, 0.5, 0.364, 0.5833, 0.3316, 0.5833, 0.3165, 0.625, 0.364, 0.625, 0.364, 0.6667, 0.3303, 0.6667, 0.364, 0.5, 0.375, 0.5, 0.375, 0.5833, 0.364, 0.5833, 0.364, 0.625, 0.375, 0.625, 0.375, 0.6667, 0.364, 0.6667, 0.625, 0.6667, 0.625, 0.75, 0.625, 0.75, 0.625, 0.6667, 0.375, 0.625, 0.625, 0.625, 0.625, 0.6667, 0.375, 0.6667, 0.375, 0.5833, 0.625, 0.5833, 0.625, 0.625, 0.375, 0.625, 0.364, 0.5833, 0.375, 0.5833, 0.375, 0.625, 0.364, 0.625, 0.3316, 0.5833, 0.364, 0.5833, 0.364, 0.625, 0.3165, 0.625, 0.693, 0.5833, 0.75, 0.5833, 0.75, 0.5833, 0.693, 0.5833, 0.625, 0.5833, 0.636, 0.5833, 0.636, 0.625, 0.625, 0.625, 0.375, 0.489, 0.625, 0.489, 0.625, 0.5, 0.375, 0.5, 0.375, 0.6667, 0.625, 0.6667, 0.625, 0.75, 0.375, 0.75, 0.375, 0.75, 0.625, 0.75, 0.625, 0.761, 0.375, 0.761, 0.375, 0.5, 0.625, 0.5, 0.625, 0.5833, 0.375, 0.5833, 0.625, 0.761, 0.375, 0.761, 0.375, 0.761, 0.625, 0.761, 0.364, 0.75, 0.375, 0.75, 0.375, 0.75, 0.364, 0.75, 0.375, 0.489, 0.625, 0.489, 0.625, 0.489, 0.375, 0.489, 0.375, 0.6667, 0.625, 0.6667, 0.625, 0.6667, 0.375, 0.6667, 0.375, 0.5833, 0.375, 0.5, 0.375, 0.5, 0.375, 0.5833, 0.375, 0.75, 0.375, 0.6667, 0.375, 0.6667, 0.375, 0.75, 0.625, 0.75, 0.636, 0.75, 0.636, 0.75, 0.625, 0.75, 0.375, 0.5, 0.364, 0.5, 0.364, 0.5, 0.375, 0.5, 0.307, 0.75, 0.364, 0.75, 0.364, 0.75, 0.307, 0.75, 0.375, 0.761, 0.625, 0.761, 0.625, 0.761, 0.693, 0.75, 0.75, 0.75, 0.75, 0.75, 0.693, 0.75, 0.6705, 0.75, 0.693, 0.75, 0.693, 0.75, 0.636, 0.75, 0.693, 0.75, 0.693, 0.75, 0.636, 0.75, 0.6645, 0.625, 0.6645, 0.5833, 0.6645, 0.5833, 0.6645, 0.625, 0.25, 0.5833, 0.307, 0.5833, 0.307, 0.625, 0.25, 0.625, 0.25, 0.625, 0.307, 0.625, 0.307, 0.6667, 0.25, 0.6667, 0.25, 0.5, 0.307, 0.5, 0.307, 0.5833, 0.25, 0.5833, 0.6645, 0.5833, 0.693, 0.5833, 0.693, 0.5833, 0.6645, 0.5833, 0.6653, 0.5, 0.693, 0.5, 0.693, 0.5833, 0.6645, 0.5833, 0.25, 0.75, 0.307, 0.75, 0.307, 0.75, 0.25, 0.75, 0.6645, 0.6667, 0.693, 0.6667, 0.693, 0.75, 0.6705, 0.75, 0.25, 0.6667, 0.307, 0.6667, 0.307, 0.75, 0.25, 0.75, 0.375, 0.375, 0.625, 0.375, 0.625, 0.432, 0.375, 0.432, 0.307, 0.75, 0.364, 0.75, 0.364, 0.75, 0.307, 0.75, 0.636, 0.75, 0.693, 0.75, 0.693, 0.75, 0.636, 0.75, 0.25, 0.75, 0.307, 0.75, 0.307, 0.75, 0.25, 0.75, 0.693, 0.75, 0.75, 0.75, 0.75, 0.75, 0.693, 0.75, 0.375, 0.761, 0.625, 0.761, 0.625, 0.761, 0.375, 0.761, 0.307, 0.75, 0.364, 0.75, 0.364, 0.75, 0.307, 0.75, 0.636, 0.75, 0.693, 0.75, 0.693, 0.75, 0.636, 0.75, 0.25, 0.75, 0.307, 0.75, 0.307, 0.75, 0.25, 0.75, 0.693, 0.75, 0.75, 0.75, 0.75, 0.75, 0.693, 0.75, 0.375, 0.761, 0.625, 0.761, 0.625, 0.761, 0.375, 0.761, 0.375, 0.818, 0.625, 0.818, 0.625, 0.875, 0.375, 0.875, 0.375, 0.761, 0.625, 0.761, 0.625, 0.818, 0.375, 0.818, 0.25, 0.75, 0.307, 0.75, 0.307, 0.75, 0.25, 0.75, 0.693, 0.75, 0.75, 0.75, 0.75, 0.75, 0.693, 0.75, 0.375, 0.761, 0.625, 0.761, 0.625, 0.761, 0.375, 0.761, 0.625, 0.761, 0.375, 0.761, 0.375, 0.761, 0.625, 0.761, 0.6503, 0.5833, 0.6503, 0.5, 0.6503, 0.5, 0.6503, 0.5833, 0.3497, 0.5, 0.3316, 0.5833, 0.3316, 0.5833, 0.3497, 0.5, 0.6503, 0.625, 0.6503, 0.5833, 0.6503, 0.5833, 0.6503, 0.625, 0.364, 0.75, 0.3226, 0.75, 0.3226, 0.75, 0.364, 0.75, 0.375, 0.432, 0.625, 0.432, 0.625, 0.4597, 0.375, 0.4462, 0.625, 0.4747, 0.375, 0.4747, 0.375, 0.4747, 0.625, 0.4747, 0.3316, 0.5833, 0.3165, 0.625, 0.3165, 0.625, 0.3316, 0.5833, 0.636, 0.5, 0.6503, 0.5, 0.6503, 0.5833, 0.636, 0.5833, 0.636, 0.5833, 0.6503, 0.5833, 0.6503, 0.625, 0.636, 0.625, 0.636, 0.625, 0.6503, 0.625, 0.6503, 0.6667, 0.636, 0.6667, 0.636, 0.6667, 0.6503, 0.6667, 0.6543, 0.75, 0.636, 0.75, 0.636, 0.75, 0.6543, 0.75, 0.636, 0.75, 0.375, 0.761, 0.625, 0.761, 0.625, 0.761, 0.375, 0.761, 0.307, 0.6667, 0.3224, 0.6667, 0.3226, 0.75, 0.307, 0.75, 0.307, 0.625, 0.3102, 0.625, 0.3224, 0.6667, 0.307, 0.6667, 0.307, 0.5833, 0.3215, 0.5833, 0.3102, 0.625, 0.307, 0.625, 0.307, 0.5, 0.3212, 0.5, 0.3215, 0.5833, 0.307, 0.5833, 0.3226, 0.75, 0.364, 0.75, 0.364, 0.75, 0.307, 0.75, 0.6645, 0.5833, 0.6645, 0.625, 0.6645, 0.625, 0.6645, 0.5833, 0.3215, 0.5833, 0.3212, 0.5, 0.3212, 0.5, 0.3215, 0.5833, 0.3165, 0.625, 0.3303, 0.6667, 0.3303, 0.6667, 0.3165, 0.625, 0.375, 0.761, 0.625, 0.761, 0.625, 0.761, 0.375, 0.761, 0.6645, 0.625, 0.6645, 0.6667, 0.6645, 0.6667, 0.6645, 0.625, 0.375, 0.761, 0.625, 0.761, 0.625, 0.761, 0.375, 0.761, 0.6503, 0.6667, 0.6645, 0.6667, 0.6705, 0.75, 0.6543, 0.75, 0.6543, 0.75, 0.6705, 0.75, 0.636, 0.75, 0.636, 0.75, 0.6503, 0.625, 0.6645, 0.625, 0.6645, 0.6667, 0.6503, 0.6667, 0.6503, 0.5833, 0.6645, 0.5833, 0.6645, 0.625, 0.6503, 0.625, 0.6503, 0.5, 0.6653, 0.5, 0.6645, 0.5833, 0.6503, 0.5833, 0.375, 0.4462, 0.625, 0.4597, 0.625, 0.4747, 0.375, 0.4747, 0.3224, 0.6667, 0.3303, 0.6667, 0.3318, 0.75, 0.3226, 0.75, 0.3102, 0.625, 0.3165, 0.625, 0.3303, 0.6667, 0.3224, 0.6667, 0.3215, 0.5833, 0.3316, 0.5833, 0.3165, 0.625, 0.3102, 0.625, 0.3212, 0.5, 0.3497, 0.5, 0.3316, 0.5833, 0.3215, 0.5833, 0.3226, 0.75, 0.3318, 0.75, 0.364, 0.75, 0.364, 0.75, 0.3318, 0.75, 0.364, 0.75, 0.364, 0.75, 0.3318, 0.75, 0.6503, 0.6667, 0.6503, 0.625, 0.6503, 0.625, 0.6503, 0.6667, 0.3226, 0.75, 0.3224, 0.6667, 0.3224, 0.6667, 0.3226, 0.75, 0.6543, 0.75, 0.6503, 0.6667, 0.6503, 0.6667, 0.6543, 0.75, 0.6645, 0.6667, 0.6705, 0.75, 0.6705, 0.75, 0.6645, 0.6667, 0.375, 0.4462, 0.625, 0.4597, 0.625, 0.4597, 0.375, 0.4462, 0.3224, 0.6667, 0.3102, 0.625, 0.3102, 0.625, 0.3224, 0.6667, 0.636, 0.75, 0.6543, 0.75, 0.6543, 0.75, 0.636, 0.75, 0.3303, 0.6667, 0.3318, 0.75, 0.3318, 0.75, 0.3303, 0.6667, 0.6705, 0.75, 0.636, 0.75, 0.636, 0.75, 0.6705, 0.75, 0.6653, 0.5, 0.6645, 0.5833, 0.6645, 0.5833, 0.6653, 0.5, 0.3102, 0.625, 0.3215, 0.5833, 0.3215, 0.5833, 0.3102, 0.625, 0.375, 0.0, 0.625, 0.0, 0.625, 0.25, 0.375, 0.25, 0.375, 0.4441, 0.625, 0.4441, 0.625, 0.5, 0.375, 0.5, 0.375, 0.5, 0.625, 0.5, 0.625, 0.75, 0.375, 0.75, 0.375, 0.8059, 0.625, 0.8059, 0.625, 1.0, 0.375, 1.0, 0.375, 0.5, 0.375, 0.75, 0.375, 0.75, 0.375, 0.5, 0.6809, 0.5, 0.875, 0.5, 0.875, 0.75, 0.6809, 0.75, 0.625, 0.5, 0.6809, 0.5, 0.6809, 0.75, 0.625, 0.75, 0.125, 0.5, 0.3191, 0.5, 0.3191, 0.75, 0.125, 0.75, 0.375, 0.75, 0.625, 0.75, 0.625, 0.8059, 0.375, 0.8059, 0.375, 0.25, 0.625, 0.25, 0.625, 0.4441, 0.375, 0.4441, 0.3191, 0.5, 0.375, 0.5, 0.375, 0.75, 0.3191, 0.75, 0.375, 0.4441, 0.375, 0.5, 0.375, 0.5, 0.375, 0.4441, 0.375, 0.75, 0.375, 0.8059, 0.375, 0.8059, 0.375, 0.75, 0.375, 0.8059, 0.375, 0.8059, 0.375, 0.8059, 0.375, 0.8059, 0.3191, 0.75, 0.3191, 0.5, 0.3191, 0.5, 0.3191, 0.75, 0.375, 0.75, 0.375, 0.8059, 0.375, 0.8059, 0.375, 0.75, 0.375, 0.4441, 0.375, 0.5, 0.375, 0.5, 0.375, 0.4441, 0.375, 0.5, 0.375, 0.75, 0.375, 0.75, 0.375, 0.5, 0.3191, 0.75, 0.3191, 0.5, 0.3191, 0.5, 0.3191, 0.75, 0.3191, 0.5, 0.3191, 0.75, 0.3191, 0.75, 0.3191, 0.5, 0.3191, 0.75, 0.3191, 0.5, 0.3191, 0.5, 0.3191, 0.75, 0.375, 0.4441, 0.375, 0.4441, 0.375, 0.4441, 0.375, 0.4441, 0.6645, 0.6667, 0.6645, 0.625, 0.6645, 0.625, 0.6645, 0.6667, 0.75, 0.6667, 0.693, 0.6667, 0.693, 0.6667, 0.75, 0.6667, 0.693, 0.6667, 0.6645, 0.6667, 0.6645, 0.6667, 0.693, 0.6667, 0.6645, 0.5833, 0.693, 0.5833, 0.693, 0.5833, 0.6645, 0.5833, 0.693, 0.6667, 0.6645, 0.6667, 0.6645, 0.6667, 0.693, 0.6667, 0.75, 0.6667, 0.693, 0.6667, 0.693, 0.6667, 0.75, 0.6667, 0.693, 0.625, 0.75, 0.625, 0.75, 0.6667, 0.693, 0.6667, 0.693, 0.5833, 0.75, 0.5833, 0.75, 0.625, 0.693, 0.625, 0.6645, 0.625, 0.6645, 0.5833, 0.693, 0.5833, 0.693, 0.625, 0.6645, 0.6667, 0.6645, 0.625, 0.693, 0.625, 0.693, 0.6667, 0.693, 0.5833, 0.75, 0.5833, 0.75, 0.5833, 0.693, 0.5833, 0.6645, 0.625, 0.6645, 0.5833, 0.6645, 0.5833, 0.6645, 0.625, 0.375, 0.761, 0.375, 0.761, 0.625, 0.761, 0.307, 0.75, 0.3226, 0.75, 0.307, 0.75, 0.636, 0.75, 0.6705, 0.75, 0.693, 0.75, 0.636, 0.75])
me_bau.materials.append(mat_azulbrilhante)
me_bau.materials.append(mat_vermelhobrilhante)
me_bau.materials.append(mat_material)
me_bau.update()

# ---- objects
ob_caixafuturista = bpy.data.objects.new('CaixaFuturista', me_caixafuturista)
ob_light = bpy.data.objects.new('Light', light_light)
ob_camera = bpy.data.objects.new('Camera', cam_camera)
ob_bau = bpy.data.objects.new('Bau', me_bau)

# ---- transforms, parenting, visibility, modifiers, constraints
ob_caixafuturista.location = (0.0, 0.0, 0.9982)
ob_caixafuturista.lock_rotations_4d = False
ob_caixafuturista.empty_display_type = 'ARROWS'
ob_caixafuturista.lineart.crease_threshold = 0.0
ob_light.location = (4.076, 1.005, 5.904)
ob_light.rotation_euler = (0.6503, 0.05522, 1.866)
ob_light.lock_rotations_4d = False
ob_light.empty_display_type = 'ARROWS'
ob_light.color = (0.0, 0.0, 0.0, 0.0)
ob_light.lineart.crease_threshold = 0.0
ob_camera.location = (7.359, -6.926, 4.958)
ob_camera.rotation_euler = (1.109, 0.0, 0.8149)
ob_camera.lock_rotations_4d = False
ob_camera.empty_display_type = 'ARROWS'
ob_camera.color = (0.0, 0.0, 0.0, 0.0)
ob_camera.display_type = 'WIRE'
ob_camera.lineart.crease_threshold = 0.0
ob_bau.location = (4.971, 0.2081, 1.054)
_m = ob_bau.modifiers.new('Mirror', 'MIRROR')
_m.use_clip = True

# ---- collection membership
col_collection.objects.link(ob_caixafuturista)
col_collection.objects.link(ob_light)
col_collection.objects.link(ob_camera)
col_collection.objects.link(ob_bau)

# ---- scene / render settings (as saved in the file)
scene.camera = ob_camera
scene.frame_start = 1; scene.frame_end = 250; scene.frame_set(1)
scene.render.engine = 'BLENDER_EEVEE_NEXT'
scene.cycles.sampling_pattern = 'TABULATED_SOBOL'
bpy.context.view_layer.update()

